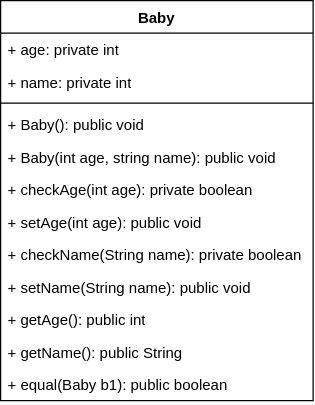

The diagram above was exported from draw.io. Its source (the exported page's mxGraphModel, read from the mxfile embedded in the PNG):
<mxGraphModel dx="952" dy="448" grid="1" gridSize="10" guides="1" tooltips="1" connect="1" arrows="1" fold="1" page="1" pageScale="1" pageWidth="850" pageHeight="1100" math="0" shadow="0">
  <root>
    <mxCell id="0" />
    <mxCell id="1" parent="0" />
    <mxCell id="0PtS_VdT5mGH0qIjbL7p-1" value="Baby" style="swimlane;fontStyle=1;align=center;verticalAlign=top;childLayout=stackLayout;horizontal=1;startSize=26;horizontalStack=0;resizeParent=1;resizeParentMax=0;resizeLast=0;collapsible=1;marginBottom=0;whiteSpace=wrap;html=1;" vertex="1" parent="1">
      <mxGeometry x="320" y="220" width="250" height="320" as="geometry" />
    </mxCell>
    <mxCell id="0PtS_VdT5mGH0qIjbL7p-2" value="+ age: private int" style="text;strokeColor=none;fillColor=none;align=left;verticalAlign=top;spacingLeft=4;spacingRight=4;overflow=hidden;rotatable=0;points=[[0,0.5],[1,0.5]];portConstraint=eastwest;whiteSpace=wrap;html=1;" vertex="1" parent="0PtS_VdT5mGH0qIjbL7p-1">
      <mxGeometry y="26" width="250" height="26" as="geometry" />
    </mxCell>
    <mxCell id="0PtS_VdT5mGH0qIjbL7p-6" value="+ name: private int" style="text;strokeColor=none;fillColor=none;align=left;verticalAlign=top;spacingLeft=4;spacingRight=4;overflow=hidden;rotatable=0;points=[[0,0.5],[1,0.5]];portConstraint=eastwest;whiteSpace=wrap;html=1;" vertex="1" parent="0PtS_VdT5mGH0qIjbL7p-1">
      <mxGeometry y="52" width="250" height="26" as="geometry" />
    </mxCell>
    <mxCell id="0PtS_VdT5mGH0qIjbL7p-3" value="" style="line;strokeWidth=1;fillColor=none;align=left;verticalAlign=middle;spacingTop=-1;spacingLeft=3;spacingRight=3;rotatable=0;labelPosition=right;points=[];portConstraint=eastwest;strokeColor=inherit;" vertex="1" parent="0PtS_VdT5mGH0qIjbL7p-1">
      <mxGeometry y="78" width="250" height="8" as="geometry" />
    </mxCell>
    <mxCell id="0PtS_VdT5mGH0qIjbL7p-4" value="+ Baby(): public void" style="text;strokeColor=none;fillColor=none;align=left;verticalAlign=top;spacingLeft=4;spacingRight=4;overflow=hidden;rotatable=0;points=[[0,0.5],[1,0.5]];portConstraint=eastwest;whiteSpace=wrap;html=1;" vertex="1" parent="0PtS_VdT5mGH0qIjbL7p-1">
      <mxGeometry y="86" width="250" height="26" as="geometry" />
    </mxCell>
    <mxCell id="0PtS_VdT5mGH0qIjbL7p-7" value="+ Baby(int age, string name): public void" style="text;strokeColor=none;fillColor=none;align=left;verticalAlign=top;spacingLeft=4;spacingRight=4;overflow=hidden;rotatable=0;points=[[0,0.5],[1,0.5]];portConstraint=eastwest;whiteSpace=wrap;html=1;" vertex="1" parent="0PtS_VdT5mGH0qIjbL7p-1">
      <mxGeometry y="112" width="250" height="26" as="geometry" />
    </mxCell>
    <mxCell id="0PtS_VdT5mGH0qIjbL7p-8" value="+ checkAge(int age): private boolean" style="text;strokeColor=none;fillColor=none;align=left;verticalAlign=top;spacingLeft=4;spacingRight=4;overflow=hidden;rotatable=0;points=[[0,0.5],[1,0.5]];portConstraint=eastwest;whiteSpace=wrap;html=1;" vertex="1" parent="0PtS_VdT5mGH0qIjbL7p-1">
      <mxGeometry y="138" width="250" height="26" as="geometry" />
    </mxCell>
    <mxCell id="0PtS_VdT5mGH0qIjbL7p-9" value="+ setAge(int age): public void" style="text;strokeColor=none;fillColor=none;align=left;verticalAlign=top;spacingLeft=4;spacingRight=4;overflow=hidden;rotatable=0;points=[[0,0.5],[1,0.5]];portConstraint=eastwest;whiteSpace=wrap;html=1;" vertex="1" parent="0PtS_VdT5mGH0qIjbL7p-1">
      <mxGeometry y="164" width="250" height="26" as="geometry" />
    </mxCell>
    <mxCell id="0PtS_VdT5mGH0qIjbL7p-10" value="+ checkName(String name): private boolean" style="text;strokeColor=none;fillColor=none;align=left;verticalAlign=top;spacingLeft=4;spacingRight=4;overflow=hidden;rotatable=0;points=[[0,0.5],[1,0.5]];portConstraint=eastwest;whiteSpace=wrap;html=1;" vertex="1" parent="0PtS_VdT5mGH0qIjbL7p-1">
      <mxGeometry y="190" width="250" height="26" as="geometry" />
    </mxCell>
    <mxCell id="0PtS_VdT5mGH0qIjbL7p-11" value="+ setName(String name): public void" style="text;strokeColor=none;fillColor=none;align=left;verticalAlign=top;spacingLeft=4;spacingRight=4;overflow=hidden;rotatable=0;points=[[0,0.5],[1,0.5]];portConstraint=eastwest;whiteSpace=wrap;html=1;" vertex="1" parent="0PtS_VdT5mGH0qIjbL7p-1">
      <mxGeometry y="216" width="250" height="26" as="geometry" />
    </mxCell>
    <mxCell id="0PtS_VdT5mGH0qIjbL7p-12" value="+ getAge(): public int" style="text;strokeColor=none;fillColor=none;align=left;verticalAlign=top;spacingLeft=4;spacingRight=4;overflow=hidden;rotatable=0;points=[[0,0.5],[1,0.5]];portConstraint=eastwest;whiteSpace=wrap;html=1;" vertex="1" parent="0PtS_VdT5mGH0qIjbL7p-1">
      <mxGeometry y="242" width="250" height="26" as="geometry" />
    </mxCell>
    <mxCell id="0PtS_VdT5mGH0qIjbL7p-13" value="+ getName(): public String" style="text;strokeColor=none;fillColor=none;align=left;verticalAlign=top;spacingLeft=4;spacingRight=4;overflow=hidden;rotatable=0;points=[[0,0.5],[1,0.5]];portConstraint=eastwest;whiteSpace=wrap;html=1;" vertex="1" parent="0PtS_VdT5mGH0qIjbL7p-1">
      <mxGeometry y="268" width="250" height="26" as="geometry" />
    </mxCell>
    <mxCell id="0PtS_VdT5mGH0qIjbL7p-14" value="+ equal(Baby b1): public boolean" style="text;strokeColor=none;fillColor=none;align=left;verticalAlign=top;spacingLeft=4;spacingRight=4;overflow=hidden;rotatable=0;points=[[0,0.5],[1,0.5]];portConstraint=eastwest;whiteSpace=wrap;html=1;" vertex="1" parent="0PtS_VdT5mGH0qIjbL7p-1">
      <mxGeometry y="294" width="250" height="26" as="geometry" />
    </mxCell>
  </root>
</mxGraphModel>